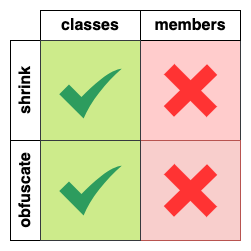

The diagram above was exported from draw.io. Its source (the exported page's mxGraphModel, read from the mxfile embedded in the PNG):
<mxGraphModel dx="1912" dy="1090" grid="1" gridSize="10" guides="1" tooltips="1" connect="1" arrows="1" fold="1" page="1" pageScale="1" pageWidth="850" pageHeight="1100" math="0" shadow="0">
  <root>
    <mxCell id="0" />
    <mxCell id="1" parent="0" />
    <mxCell id="2" value="" style="group" vertex="1" connectable="0" parent="1">
      <mxGeometry x="40" y="930" width="230" height="230" as="geometry" />
    </mxCell>
    <mxCell id="3" value="" style="whiteSpace=wrap;html=1;aspect=fixed;fillColor=#ffcccc;strokeColor=#36393d;" vertex="1" parent="2">
      <mxGeometry x="130" y="30" width="100" height="100" as="geometry" />
    </mxCell>
    <mxCell id="4" value="" style="whiteSpace=wrap;html=1;aspect=fixed;fillColor=#f8cecc;strokeColor=#b85450;" vertex="1" parent="2">
      <mxGeometry x="130" y="130" width="100" height="100" as="geometry" />
    </mxCell>
    <mxCell id="5" value="classes" style="rounded=0;whiteSpace=wrap;html=1;fontSize=16;fontStyle=1" vertex="1" parent="2">
      <mxGeometry x="30" width="100" height="30" as="geometry" />
    </mxCell>
    <mxCell id="6" value="&lt;font style=&quot;font-size: 16px&quot;&gt;&lt;b&gt;members&lt;/b&gt;&lt;/font&gt;" style="rounded=0;whiteSpace=wrap;html=1;" vertex="1" parent="2">
      <mxGeometry x="130" width="100" height="30" as="geometry" />
    </mxCell>
    <mxCell id="7" value="shrink" style="rounded=0;whiteSpace=wrap;html=1;horizontal=0;fontSize=16;fontStyle=1" vertex="1" parent="2">
      <mxGeometry y="30" width="30" height="100" as="geometry" />
    </mxCell>
    <mxCell id="8" value="obfuscate" style="rounded=0;whiteSpace=wrap;html=1;horizontal=0;fontSize=16;fontStyle=1" vertex="1" parent="2">
      <mxGeometry y="130" width="30" height="100" as="geometry" />
    </mxCell>
    <mxCell id="9" value="" style="group" vertex="1" connectable="0" parent="2">
      <mxGeometry x="153.56999999999994" y="51.89999999999998" width="52.86" height="56.21" as="geometry" />
    </mxCell>
    <mxCell id="10" value="" style="rounded=0;whiteSpace=wrap;html=1;strokeColor=none;fillColor=#FF3333;rotation=45;" vertex="1" parent="9">
      <mxGeometry x="-3.6684312158414425" y="20.710307503163573" width="60.19686243168289" height="14.789384993672861" as="geometry" />
    </mxCell>
    <mxCell id="11" value="" style="rounded=0;whiteSpace=wrap;html=1;strokeColor=none;fillColor=#FF3333;rotation=-44;" vertex="1" parent="9">
      <mxGeometry x="-3.6684312158414425" y="20.710307503163573" width="60.19686243168289" height="14.789384993672861" as="geometry" />
    </mxCell>
    <mxCell id="12" value="" style="group" vertex="1" connectable="0" parent="2">
      <mxGeometry x="153.56999999999994" y="151.89" width="52.86" height="56.21" as="geometry" />
    </mxCell>
    <mxCell id="13" value="" style="rounded=0;whiteSpace=wrap;html=1;strokeColor=none;fillColor=#FF3333;rotation=45;" vertex="1" parent="12">
      <mxGeometry x="-3.6684312158414425" y="20.710307503163573" width="60.19686243168289" height="14.789384993672861" as="geometry" />
    </mxCell>
    <mxCell id="14" value="" style="rounded=0;whiteSpace=wrap;html=1;strokeColor=none;fillColor=#FF3333;rotation=-44;" vertex="1" parent="12">
      <mxGeometry x="-3.6684312158414425" y="20.710307503163573" width="60.19686243168289" height="14.789384993672861" as="geometry" />
    </mxCell>
    <mxCell id="15" value="" style="whiteSpace=wrap;html=1;aspect=fixed;fillColor=#cdeb8b;strokeColor=#36393d;" vertex="1" parent="2">
      <mxGeometry x="30" y="30" width="100" height="100" as="geometry" />
    </mxCell>
    <mxCell id="16" value="" style="whiteSpace=wrap;html=1;aspect=fixed;fillColor=#cdeb8b;strokeColor=#36393d;" vertex="1" parent="2">
      <mxGeometry x="30" y="130" width="100" height="100" as="geometry" />
    </mxCell>
    <mxCell id="17" value="" style="html=1;aspect=fixed;strokeColor=none;shadow=0;align=center;verticalAlign=top;fillColor=#2D9C5E;shape=mxgraph.gcp2.check;fontSize=16;" vertex="1" parent="2">
      <mxGeometry x="48.75" y="58.110000000000014" width="62.5" height="50" as="geometry" />
    </mxCell>
    <mxCell id="18" value="" style="html=1;aspect=fixed;strokeColor=none;shadow=0;align=center;verticalAlign=top;fillColor=#2D9C5E;shape=mxgraph.gcp2.check;fontSize=16;" vertex="1" parent="2">
      <mxGeometry x="48.75" y="154.99" width="62.5" height="50" as="geometry" />
    </mxCell>
  </root>
</mxGraphModel>